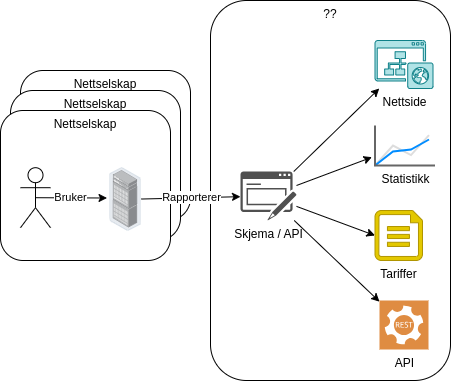

The diagram above was exported from draw.io. Its source (the exported page's mxGraphModel, read from the mxfile embedded in the PNG):
<mxGraphModel dx="945" dy="1388" grid="1" gridSize="10" guides="1" tooltips="1" connect="1" arrows="1" fold="1" page="1" pageScale="1" pageWidth="850" pageHeight="1100" math="0" shadow="0">
  <root>
    <mxCell id="0" />
    <mxCell id="1" parent="0" />
    <mxCell id="39" value="Nettselskap" style="rounded=1;whiteSpace=wrap;html=1;verticalAlign=top;" vertex="1" parent="1">
      <mxGeometry x="40" y="110" width="170" height="150" as="geometry" />
    </mxCell>
    <mxCell id="38" value="Nettselskap" style="rounded=1;whiteSpace=wrap;html=1;verticalAlign=top;" vertex="1" parent="1">
      <mxGeometry x="30" y="130" width="170" height="150" as="geometry" />
    </mxCell>
    <mxCell id="2" value="Nettselskap" style="rounded=1;whiteSpace=wrap;html=1;verticalAlign=top;" parent="1" vertex="1">
      <mxGeometry x="20" y="150" width="170" height="150" as="geometry" />
    </mxCell>
    <mxCell id="13" value="??" style="rounded=1;whiteSpace=wrap;html=1;verticalAlign=top;" parent="1" vertex="1">
      <mxGeometry x="230" y="40" width="240" height="380" as="geometry" />
    </mxCell>
    <mxCell id="34" value="Rapporterer" style="edgeStyle=none;html=1;" parent="1" source="4" target="9" edge="1">
      <mxGeometry relative="1" as="geometry" />
    </mxCell>
    <mxCell id="4" value="" style="points=[];aspect=fixed;html=1;align=center;shadow=0;dashed=0;image;image=img/lib/allied_telesis/storage/Datacenter_Server_Rack_EoR.svg;" parent="1" vertex="1">
      <mxGeometry x="129.32" y="207.2" width="31.37" height="63.4" as="geometry" />
    </mxCell>
    <mxCell id="5" value="Nettside" style="sketch=0;pointerEvents=1;shadow=0;dashed=0;html=1;strokeColor=#0e8088;fillColor=#b0e3e6;labelPosition=center;verticalLabelPosition=bottom;verticalAlign=top;outlineConnect=0;align=center;shape=mxgraph.office.sites.website_public;" parent="1" vertex="1">
      <mxGeometry x="394.5" y="80" width="58" height="48" as="geometry" />
    </mxCell>
    <mxCell id="22" value="Bruker" style="edgeStyle=none;rounded=1;sketch=0;jumpStyle=none;html=1;exitX=0.5;exitY=0.5;exitDx=0;exitDy=0;exitPerimeter=0;entryX=-0.089;entryY=0.478;entryDx=0;entryDy=0;entryPerimeter=0;shadow=0;" parent="1" source="6" target="4" edge="1">
      <mxGeometry x="-0.0079" relative="1" as="geometry">
        <mxPoint as="offset" />
      </mxGeometry>
    </mxCell>
    <mxCell id="6" value="" style="shape=umlActor;verticalLabelPosition=bottom;verticalAlign=top;html=1;outlineConnect=0;" parent="1" vertex="1">
      <mxGeometry x="40" y="207.2" width="30" height="60" as="geometry" />
    </mxCell>
    <mxCell id="35" style="edgeStyle=none;html=1;" parent="1" source="9" target="5" edge="1">
      <mxGeometry relative="1" as="geometry" />
    </mxCell>
    <mxCell id="36" style="edgeStyle=none;html=1;entryX=-0.05;entryY=0.792;entryDx=0;entryDy=0;entryPerimeter=0;" parent="1" source="9" target="32" edge="1">
      <mxGeometry relative="1" as="geometry" />
    </mxCell>
    <mxCell id="37" style="edgeStyle=none;html=1;entryX=0;entryY=0.5;entryDx=0;entryDy=0;entryPerimeter=0;" parent="1" source="9" target="17" edge="1">
      <mxGeometry relative="1" as="geometry" />
    </mxCell>
    <mxCell id="41" style="edgeStyle=none;html=1;" edge="1" parent="1" source="9" target="40">
      <mxGeometry relative="1" as="geometry" />
    </mxCell>
    <mxCell id="9" value="Skjema / API" style="sketch=0;pointerEvents=1;shadow=0;dashed=0;html=1;strokeColor=none;fillColor=#505050;labelPosition=center;verticalLabelPosition=bottom;verticalAlign=top;outlineConnect=0;align=center;shape=mxgraph.office.concepts.form;" parent="1" vertex="1">
      <mxGeometry x="260" y="210.99999999999997" width="56" height="49" as="geometry" />
    </mxCell>
    <mxCell id="17" value="Tariffer" style="verticalLabelPosition=bottom;html=1;verticalAlign=top;align=center;strokeColor=#B09500;fillColor=#e3c800;shape=mxgraph.azure.cloud_services_configuration_file;pointerEvents=1;fontColor=#000000;" parent="1" vertex="1">
      <mxGeometry x="394.5" y="250" width="47.5" height="50" as="geometry" />
    </mxCell>
    <mxCell id="32" value="Statistikk" style="verticalLabelPosition=bottom;shadow=0;dashed=0;align=center;html=1;verticalAlign=top;strokeWidth=1;shape=mxgraph.mockup.graphics.lineChart;strokeColor=none;strokeColor2=#666666;strokeColor3=#008cff;strokeColor4=#dddddd;" parent="1" vertex="1">
      <mxGeometry x="394.5" y="165" width="60" height="40" as="geometry" />
    </mxCell>
    <mxCell id="40" value="API" style="sketch=0;pointerEvents=1;shadow=0;dashed=0;html=1;strokeColor=none;fillColor=#DF8C42;labelPosition=center;verticalLabelPosition=bottom;verticalAlign=top;align=center;outlineConnect=0;shape=mxgraph.veeam2.restful_api;" vertex="1" parent="1">
      <mxGeometry x="399" y="340" width="49" height="49" as="geometry" />
    </mxCell>
  </root>
</mxGraphModel>